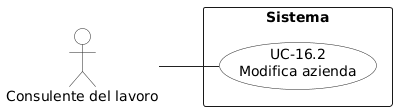

The diagram above was rendered by PlantUML. Its source (embedded in the PNG):
@startuml
left to right direction
skinparam shadowing false
skinparam backgroundColor white
skinparam packageStyle rectangle
skinparam linetype polyline

skinparam usecase {
  BorderColor #222222
  BackgroundColor white
  ArrowColor #222222
}

skinparam actor {
  BorderColor #222222
  BackgroundColor white
  ArrowColor #222222
}

actor "Consulente del lavoro" as CL

rectangle "Sistema" {
  usecase "UC-16.2\nModifica azienda" as UC162
}

CL -- UC162
@enduml